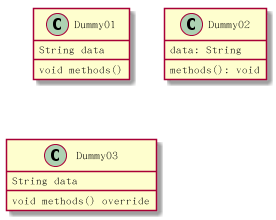

The diagram above was rendered by PlantUML. Its source (embedded in the PNG):
@startuml
skinparam classAttributeIconSize 0


    







class Dummy01 {
    String data
    void methods()
}

class Dummy02 {
    data: String
    methods(): void
}

class Dummy03 {
    String data
    void methods() override
}

@enduml